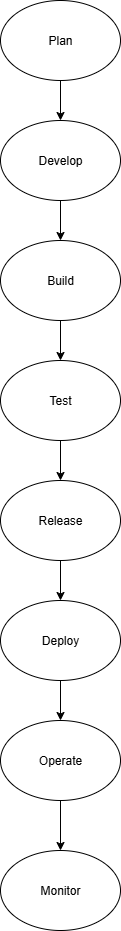

The diagram above was exported from draw.io. Its source (the exported page's mxGraphModel, read from the mxfile embedded in the PNG):
<mxGraphModel dx="1042" dy="562" grid="1" gridSize="10" guides="1" tooltips="1" connect="1" arrows="1" fold="1" page="1" pageScale="1" pageWidth="850" pageHeight="1100" math="0" shadow="0">
  <root>
    <mxCell id="0" />
    <mxCell id="1" parent="0" />
    <mxCell id="Edt17t8YxkzrDVG1_n7f-1" value="Plan" style="ellipse;whiteSpace=wrap;html=1;" vertex="1" parent="1">
      <mxGeometry x="340" y="10" width="120" height="80" as="geometry" />
    </mxCell>
    <mxCell id="Edt17t8YxkzrDVG1_n7f-2" value="Develop" style="ellipse;whiteSpace=wrap;html=1;" vertex="1" parent="1">
      <mxGeometry x="340" y="130" width="120" height="80" as="geometry" />
    </mxCell>
    <mxCell id="Edt17t8YxkzrDVG1_n7f-3" value="Build" style="ellipse;whiteSpace=wrap;html=1;" vertex="1" parent="1">
      <mxGeometry x="340" y="250" width="120" height="80" as="geometry" />
    </mxCell>
    <mxCell id="Edt17t8YxkzrDVG1_n7f-4" value="Test" style="ellipse;whiteSpace=wrap;html=1;" vertex="1" parent="1">
      <mxGeometry x="340" y="370" width="120" height="80" as="geometry" />
    </mxCell>
    <mxCell id="Edt17t8YxkzrDVG1_n7f-5" value="Release" style="ellipse;whiteSpace=wrap;html=1;" vertex="1" parent="1">
      <mxGeometry x="340" y="490" width="120" height="80" as="geometry" />
    </mxCell>
    <mxCell id="Edt17t8YxkzrDVG1_n7f-6" value="Deploy" style="ellipse;whiteSpace=wrap;html=1;" vertex="1" parent="1">
      <mxGeometry x="340" y="610" width="120" height="80" as="geometry" />
    </mxCell>
    <mxCell id="Edt17t8YxkzrDVG1_n7f-7" value="Operate" style="ellipse;whiteSpace=wrap;html=1;" vertex="1" parent="1">
      <mxGeometry x="340" y="730" width="120" height="80" as="geometry" />
    </mxCell>
    <mxCell id="Edt17t8YxkzrDVG1_n7f-8" value="Monitor" style="ellipse;whiteSpace=wrap;html=1;" vertex="1" parent="1">
      <mxGeometry x="340" y="860" width="120" height="80" as="geometry" />
    </mxCell>
    <mxCell id="Edt17t8YxkzrDVG1_n7f-9" value="" style="endArrow=classic;html=1;rounded=0;entryX=0.5;entryY=0;entryDx=0;entryDy=0;" edge="1" parent="1" target="Edt17t8YxkzrDVG1_n7f-2">
      <mxGeometry width="50" height="50" relative="1" as="geometry">
        <mxPoint x="400" y="90" as="sourcePoint" />
        <mxPoint x="450" y="140" as="targetPoint" />
        <Array as="points">
          <mxPoint x="400" y="90" />
        </Array>
      </mxGeometry>
    </mxCell>
    <mxCell id="Edt17t8YxkzrDVG1_n7f-10" value="" style="endArrow=classic;html=1;rounded=0;exitX=0.5;exitY=1;exitDx=0;exitDy=0;entryX=0.5;entryY=0;entryDx=0;entryDy=0;" edge="1" parent="1" source="Edt17t8YxkzrDVG1_n7f-2" target="Edt17t8YxkzrDVG1_n7f-3">
      <mxGeometry width="50" height="50" relative="1" as="geometry">
        <mxPoint x="370" y="250" as="sourcePoint" />
        <mxPoint x="420" y="240" as="targetPoint" />
      </mxGeometry>
    </mxCell>
    <mxCell id="Edt17t8YxkzrDVG1_n7f-11" value="" style="endArrow=classic;html=1;rounded=0;exitX=0.5;exitY=1;exitDx=0;exitDy=0;entryX=0.5;entryY=0;entryDx=0;entryDy=0;" edge="1" parent="1" source="Edt17t8YxkzrDVG1_n7f-3" target="Edt17t8YxkzrDVG1_n7f-4">
      <mxGeometry width="50" height="50" relative="1" as="geometry">
        <mxPoint x="360" y="380" as="sourcePoint" />
        <mxPoint x="410" y="350" as="targetPoint" />
      </mxGeometry>
    </mxCell>
    <mxCell id="Edt17t8YxkzrDVG1_n7f-13" value="" style="endArrow=classic;html=1;rounded=0;entryX=0.5;entryY=0;entryDx=0;entryDy=0;exitX=0.5;exitY=1;exitDx=0;exitDy=0;" edge="1" parent="1" source="Edt17t8YxkzrDVG1_n7f-4" target="Edt17t8YxkzrDVG1_n7f-5">
      <mxGeometry width="50" height="50" relative="1" as="geometry">
        <mxPoint x="400" y="460" as="sourcePoint" />
        <mxPoint x="420" y="480" as="targetPoint" />
      </mxGeometry>
    </mxCell>
    <mxCell id="Edt17t8YxkzrDVG1_n7f-14" value="" style="endArrow=classic;html=1;rounded=0;entryX=0.5;entryY=0;entryDx=0;entryDy=0;" edge="1" parent="1" source="Edt17t8YxkzrDVG1_n7f-5" target="Edt17t8YxkzrDVG1_n7f-6">
      <mxGeometry width="50" height="50" relative="1" as="geometry">
        <mxPoint x="350" y="620" as="sourcePoint" />
        <mxPoint x="420" y="600" as="targetPoint" />
      </mxGeometry>
    </mxCell>
    <mxCell id="Edt17t8YxkzrDVG1_n7f-15" value="" style="endArrow=classic;html=1;rounded=0;entryX=0.5;entryY=0;entryDx=0;entryDy=0;exitX=0.5;exitY=1;exitDx=0;exitDy=0;" edge="1" parent="1" source="Edt17t8YxkzrDVG1_n7f-6" target="Edt17t8YxkzrDVG1_n7f-7">
      <mxGeometry width="50" height="50" relative="1" as="geometry">
        <mxPoint x="420" y="700" as="sourcePoint" />
        <mxPoint x="400" y="690" as="targetPoint" />
      </mxGeometry>
    </mxCell>
    <mxCell id="Edt17t8YxkzrDVG1_n7f-16" value="" style="endArrow=classic;html=1;rounded=0;entryX=0.5;entryY=0;entryDx=0;entryDy=0;exitX=0.5;exitY=1;exitDx=0;exitDy=0;" edge="1" parent="1" source="Edt17t8YxkzrDVG1_n7f-7" target="Edt17t8YxkzrDVG1_n7f-8">
      <mxGeometry width="50" height="50" relative="1" as="geometry">
        <mxPoint x="420" y="820" as="sourcePoint" />
        <mxPoint x="420" y="850" as="targetPoint" />
      </mxGeometry>
    </mxCell>
  </root>
</mxGraphModel>